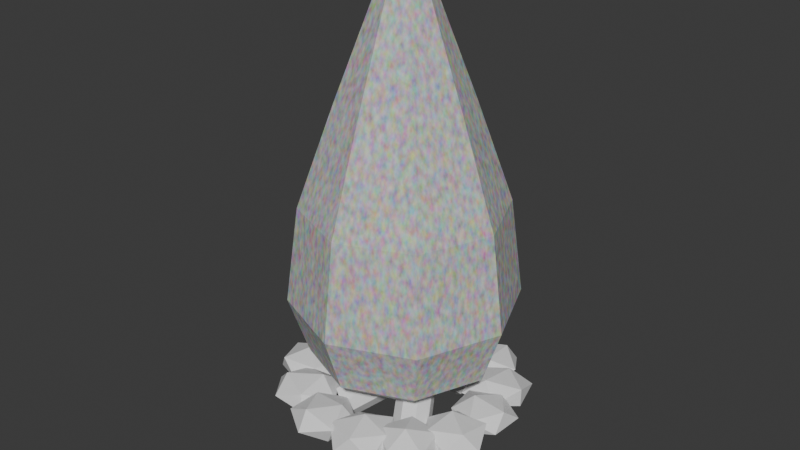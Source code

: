 # Source: campfire.blend  (saved by Blender 4.4.32; exported with 4.5.12 LTS)
import bpy
from mathutils import Matrix  # noqa: F401  (used for matrix-valued properties, if any)

bpy.ops.wm.read_factory_settings(use_empty=True)
scene = bpy.context.scene
scene.name = 'Scene'

# ---- collections
col_collection = bpy.data.collections.new('Collection'); scene.collection.children.link(col_collection)

# ---- images (referenced by path relative to the original .blend; pixels are not part of the script)
import os
ASSET_DIR = os.environ.get("B2B_ASSET_DIR", "")  # directory of the original .blend (textures are referenced by path, not embedded)
HERE = os.path.dirname(os.path.abspath(__file__))  # packed textures are extracted next to this script under _unpacked/

def load_image(name, relpath, width, height, colorspace="sRGB"):
    """Load a texture the original file referenced (path relative to the .blend, or extracted next to this script)."""
    p = next((c for c in (os.path.join(HERE, relpath), os.path.join(ASSET_DIR, relpath)) if relpath and os.path.exists(c)), "")
    if p:
        img = bpy.data.images.load(p, check_existing=True)
        img.name = name
    else:  # same state as the original file: an image datablock whose file is absent (Cycles renders it pink)
        img = bpy.data.images.new(name, width, height)
        img.source = "FILE"
        img.filepath = "//" + (relpath or name)
    img.colorspace_settings.name = colorspace
    return img
img_untitled = load_image('Untitled', 'flame.png', 1024, 1024, 'sRGB')

# ---- materials (node trees are filled in below, after node groups)
mat_rocksmaterial = bpy.data.materials.new('RocksMaterial')
mat_rocksmaterial.alpha_threshold = 0.0
mat_rocksmaterial.roughness = 0.5
mat_rocksmaterial.line_color = (0.0, 0.0, 0.0, 1.0)
mat_logsmaterial = bpy.data.materials.new('LogsMaterial')
mat_flamestencilmaterial = bpy.data.materials.new('FlameStencilMaterial')
mat_flamecolormaterial = bpy.data.materials.new('FlameColorMaterial')

# ---- material node trees
mat_rocksmaterial.use_nodes = True; mat_rocksmaterial.node_tree.nodes.clear()
_N = mat_rocksmaterial.node_tree.nodes; _L = mat_rocksmaterial.node_tree.links
n0 = _N.new('ShaderNodeOutputMaterial'); n0.name = 'Material Output'; n0.location = (300, 300)
n1 = _N.new('ShaderNodeBsdfPrincipled'); n1.name = 'Principled BSDF'; n1.location = (10, 300)
n1.inputs[3].default_value = 1.45
_L.new(n1.outputs[0], n0.inputs[0])
n0.is_active_output = True
mat_logsmaterial.use_nodes = True; mat_logsmaterial.node_tree.nodes.clear()
_N = mat_logsmaterial.node_tree.nodes; _L = mat_logsmaterial.node_tree.links
n0 = _N.new('ShaderNodeBsdfPrincipled'); n0.name = 'Principled BSDF'; n0.location = (10, 300)
n1 = _N.new('ShaderNodeOutputMaterial'); n1.name = 'Material Output'; n1.location = (300, 300)
_L.new(n0.outputs[0], n1.inputs[0])
n1.is_active_output = True
mat_flamestencilmaterial.use_nodes = True; mat_flamestencilmaterial.node_tree.nodes.clear()
_N = mat_flamestencilmaterial.node_tree.nodes; _L = mat_flamestencilmaterial.node_tree.links
n0 = _N.new('ShaderNodeBsdfPrincipled'); n0.name = 'Principled BSDF'; n0.location = (10, 300)
n1 = _N.new('ShaderNodeOutputMaterial'); n1.name = 'Material Output'; n1.location = (300, 300)
n2 = _N.new('ShaderNodeTexImage'); n2.name = 'Image Texture'; n2.location = (-280, 280)
n2.image = img_untitled
_L.new(n0.outputs[0], n1.inputs[0])
_L.new(n2.outputs[0], n0.inputs[0])
n1.is_active_output = True
mat_flamecolormaterial.use_nodes = True; mat_flamecolormaterial.node_tree.nodes.clear()
_N = mat_flamecolormaterial.node_tree.nodes; _L = mat_flamecolormaterial.node_tree.links
n0 = _N.new('ShaderNodeBsdfPrincipled'); n0.name = 'Principled BSDF'; n0.location = (10, 300)
n0.inputs[2].default_value = 1.0
n1 = _N.new('ShaderNodeOutputMaterial'); n1.name = 'Material Output'; n1.location = (300, 300)
n2 = _N.new('ShaderNodeTexNoise'); n2.name = 'Noise Texture'; n2.location = (-280, 280)
n2.inputs[2].default_value = 47.2
_L.new(n0.outputs[0], n1.inputs[0])
_L.new(n2.outputs[1], n0.inputs[0])
n1.is_active_output = True

# ---- world
world_world = bpy.data.worlds.new('World'); scene.world = world_world
world_world.use_nodes = True; world_world.node_tree.nodes.clear()
_N = world_world.node_tree.nodes; _L = world_world.node_tree.links
n0 = _N.new('ShaderNodeOutputWorld'); n0.name = 'World Output'; n0.location = (300, 300)
n1 = _N.new('ShaderNodeBackground'); n1.name = 'Background'; n1.location = (10, 300)
n1.inputs[0].default_value = (0.05088, 0.05088, 0.05088, 1.0)
_L.new(n1.outputs[0], n0.inputs[0])
n0.is_active_output = True
world_world.color = (0.05088, 0.05088, 0.05088)
world_world.sun_shadow_jitter_overblur = 0.0

# ---- meshes
me_rocksmesh = bpy.data.meshes.new('RocksMesh')
me_rocksmesh.from_pydata([(-0.609, -1.34, 0.02036), (-1.523, -0.0626, -0.06172), (-0.469, -0.4545, -0.5609), (0.8027, -1.141, -0.3317), (0.6119, -0.9692, 0.4465), (-0.798, -0.3742, 0.6479), (-0.5797, 0.9182, -0.4124), (0.8068, 0.3783, -0.644), (1.654, 0.06798, 0.07838), (0.5457, 0.5289, 0.6645), (-0.688, 0.9782, 0.2944), (0.6529, 1.436, -0.01055), (-2.041, 4.109, -0.09472), (-1.077, 4.43, 0.5296), (-2.165, 5.466, 0.3962), (-1.962, 5.626, -0.3526), (-1.002, 4.678, -0.6788), (-0.3923, 3.856, -0.0803), (-0.7313, 5.904, 0.7299), (-1.339, 6.654, 0.08375), (-0.6392, 6.218, -0.5906), (0.353, 5.086, -0.3696), (0.3444, 4.875, 0.3986), (0.2139, 6.348, 0.09299), (-0.7215, 5.939, 0.3069), (-0.513, 7.532, 0.3455), (-0.8439, 6.862, -0.3653), (0.02233, 5.562, -0.3549), (0.7712, 5.283, 0.313), (0.4491, 6.578, 0.8024), (0.2919, 7.834, -0.256), (0.5704, 6.767, -0.7899), (1.648, 5.717, -0.3782), (1.713, 6.505, 0.3302), (1.021, 7.837, 0.378), (1.578, 7.309, -0.2606), (1.258, 6.651, 0.03574), (2.006, 7.199, -0.6495), (2.626, 5.928, -0.2821), (2.57, 6.237, 0.5052), (1.896, 7.675, 0.6138), (1.551, 8.262, -0.1102), (3.523, 7.055, -0.5736), (3.894, 6.473, 0.1005), (3.439, 7.5, 0.6101), (2.85, 8.699, 0.2604), (2.924, 8.539, -0.5433), (4.262, 8.072, -0.04304), (5.603, 8.173, -0.2175), (5.322, 7.732, 0.5652), (6.4, 6.873, 0.1287), (5.721, 6.736, -0.6003), (4.32, 7.535, -0.654), (4.16, 7.988, 0.08773), (5.392, 6.08, 0.6831), (5.618, 5.506, -0.09659), (4.384, 5.94, -0.5447), (3.204, 6.768, -0.1336), (3.95, 6.91, 0.6155), (4.179, 5.633, 0.1935), (7.826, 5.202, -0.2566), (7.786, 5.287, 0.5302), (7.179, 4.025, 0.1113), (6.618, 4.674, -0.486), (6.813, 6.032, -0.5704), (7.519, 6.575, 0.04626), (6.293, 4.693, 0.6856), (5.484, 4.06, -0.001158), (5.567, 5.489, -0.3909), (5.945, 6.791, -0.0645), (6.507, 6.232, 0.6118), (5.051, 5.634, 0.3619), (8.311, 4.354, -0.1753), (7.196, 4.699, 0.3615), (8.111, 3.514, 0.505), (8.237, 2.762, -0.1602), (7.46, 3.499, -0.7156), (6.806, 4.688, -0.3595), (6.61, 3.472, 0.7135), (7.283, 2.177, 0.3911), (6.865, 2.214, -0.3785), (5.962, 3.457, -0.5024), (5.757, 4.253, 0.1704), (5.928, 2.733, 0.152), (8.407, 1.386, -0.1188), (7.846, 2.647, 0.3158), (7.763, 1.113, 0.5892), (7.423, 0.2888, -0.008486), (7.368, 0.9561, -0.6869), (7.556, 2.513, -0.4916), (6.501, 2.045, 0.6598), (6.337, 0.5645, 0.456), (6.155, 0.5514, -0.2721), (6.039, 1.931, -0.6343), (6.316, 3.016, 0.002836), (5.519, 1.625, 0.1065), (6.012, 1.52, -0.2587), (4.658, 0.5841, -0.284), (5.226, 0.9612, 0.4012), (6.714, 0.7881, 0.373), (7.141, 0.3296, -0.3149), (5.849, 0.2094, -0.8199), (4.505, -0.4393, 0.3238), (5.881, -0.2901, 0.7944), (7.084, -0.6749, 0.275), (6.517, -1.067, -0.421), (4.971, -0.918, -0.4051), (5.748, -1.294, 0.1969), (3.104, -0.8896, -0.364), (3.911, 0.2345, -0.4653), (4.361, -1.159, -0.7609), (3.68, -2.282, -0.2398), (2.756, -1.438, 0.3372), (3.104, 0.04619, 0.1267), (5.375, -0.2113, -0.3206), (5.341, -1.869, -0.1592), (4.309, -1.946, 0.5067), (3.865, -0.4866, 0.6932), (4.499, 0.5853, 0.2251), (5.209, -0.7165, 0.4025), (1.904, 0.5813, 0.04241), (2.56, -0.4643, 0.53), (3.253, -0.3015, -0.153), (2.003, -0.219, -0.7018), (0.574, -0.2808, -0.2476), (1.098, -0.4439, 0.5033), (3.206, -1.734, 0.2363), (2.815, -1.658, -0.5602), (1.265, -1.576, -0.5327), (0.6709, -1.685, 0.1389), (1.816, -1.881, 0.7513), (1.921, -2.495, -0.04185), (0.2925, 1.095, -0.298), (-0.3664, 0.8547, 0.411), (-1.022, 0.2825, -0.1374), (-1.121, 1.225, -0.6841), (-0.4078, 2.599, -0.4869), (0.001454, 2.223, 0.2604), (-1.898, 0.5319, 0.5038), (-2.394, 0.8674, -0.2723), (-2.028, 2.381, -0.4525), (-1.296, 3.106, 0.174), (-1.178, 1.977, 0.8063), (-2.517, 2.027, 0.2928), (-2.066, 3.398, -0.77), (-2.582, 2.533, -0.1321), (-2.864, 4.117, -0.1003), (-1.414, 4.583, -0.3336), (-0.3987, 3.505, -0.6044), (-1.248, 2.295, -0.3794), (-2.397, 3.224, 0.5336), (-1.655, 4.492, 0.3875), (-0.2161, 4.249, 0.1254), (-0.07223, 2.623, 0.08062), (-1.479, 2.028, 0.3447), (-0.9109, 3.323, 0.647)], [], [(0, 1, 2), (1, 0, 5), (0, 2, 3), (0, 3, 4), (0, 4, 5), (1, 5, 10), (2, 1, 6), (3, 2, 7), (4, 3, 8), (5, 4, 9), (1, 10, 6), (2, 6, 7), (3, 7, 8), (4, 8, 9), (5, 9, 10), (6, 10, 11), (7, 6, 11), (8, 7, 11), (9, 8, 11), (10, 9, 11), (12, 13, 14), (13, 12, 17), (12, 14, 15), (12, 15, 16), (12, 16, 17), (13, 17, 22), (14, 13, 18), (15, 14, 19), (16, 15, 20), (17, 16, 21), (13, 22, 18), (14, 18, 19), (15, 19, 20), (16, 20, 21), (17, 21, 22), (18, 22, 23), (19, 18, 23), (20, 19, 23), (21, 20, 23), (22, 21, 23), (24, 25, 26), (25, 24, 29), (24, 26, 27), (24, 27, 28), (24, 28, 29), (25, 29, 34), (26, 25, 30), (27, 26, 31), (28, 27, 32), (29, 28, 33), (25, 34, 30), (26, 30, 31), (27, 31, 32), (28, 32, 33), (29, 33, 34), (30, 34, 35), (31, 30, 35), (32, 31, 35), (33, 32, 35), (34, 33, 35), (36, 37, 38), (37, 36, 41), (36, 38, 39), (36, 39, 40), (36, 40, 41), (37, 41, 46), (38, 37, 42), (39, 38, 43), (40, 39, 44), (41, 40, 45), (37, 46, 42), (38, 42, 43), (39, 43, 44), (40, 44, 45), (41, 45, 46), (42, 46, 47), (43, 42, 47), (44, 43, 47), (45, 44, 47), (46, 45, 47), (48, 49, 50), (49, 48, 53), (48, 50, 51), (48, 51, 52), (48, 52, 53), (49, 53, 58), (50, 49, 54), (51, 50, 55), (52, 51, 56), (53, 52, 57), (49, 58, 54), (50, 54, 55), (51, 55, 56), (52, 56, 57), (53, 57, 58), (54, 58, 59), (55, 54, 59), (56, 55, 59), (57, 56, 59), (58, 57, 59), (60, 61, 62), (61, 60, 65), (60, 62, 63), (60, 63, 64), (60, 64, 65), (61, 65, 70), (62, 61, 66), (63, 62, 67), (64, 63, 68), (65, 64, 69), (61, 70, 66), (62, 66, 67), (63, 67, 68), (64, 68, 69), (65, 69, 70), (66, 70, 71), (67, 66, 71), (68, 67, 71), (69, 68, 71), (70, 69, 71), (72, 73, 74), (73, 72, 77), (72, 74, 75), (72, 75, 76), (72, 76, 77), (73, 77, 82), (74, 73, 78), (75, 74, 79), (76, 75, 80), (77, 76, 81), (73, 82, 78), (74, 78, 79), (75, 79, 80), (76, 80, 81), (77, 81, 82), (78, 82, 83), (79, 78, 83), (80, 79, 83), (81, 80, 83), (82, 81, 83), (84, 85, 86), (85, 84, 89), (84, 86, 87), (84, 87, 88), (84, 88, 89), (85, 89, 94), (86, 85, 90), (87, 86, 91), (88, 87, 92), (89, 88, 93), (85, 94, 90), (86, 90, 91), (87, 91, 92), (88, 92, 93), (89, 93, 94), (90, 94, 95), (91, 90, 95), (92, 91, 95), (93, 92, 95), (94, 93, 95), (96, 97, 98), (97, 96, 101), (96, 98, 99), (96, 99, 100), (96, 100, 101), (97, 101, 106), (98, 97, 102), (99, 98, 103), (100, 99, 104), (101, 100, 105), (97, 106, 102), (98, 102, 103), (99, 103, 104), (100, 104, 105), (101, 105, 106), (102, 106, 107), (103, 102, 107), (104, 103, 107), (105, 104, 107), (106, 105, 107), (108, 109, 110), (109, 108, 113), (108, 110, 111), (108, 111, 112), (108, 112, 113), (109, 113, 118), (110, 109, 114), (111, 110, 115), (112, 111, 116), (113, 112, 117), (109, 118, 114), (110, 114, 115), (111, 115, 116), (112, 116, 117), (113, 117, 118), (114, 118, 119), (115, 114, 119), (116, 115, 119), (117, 116, 119), (118, 117, 119), (120, 121, 122), (121, 120, 125), (120, 122, 123), (120, 123, 124), (120, 124, 125), (121, 125, 130), (122, 121, 126), (123, 122, 127), (124, 123, 128), (125, 124, 129), (121, 130, 126), (122, 126, 127), (123, 127, 128), (124, 128, 129), (125, 129, 130), (126, 130, 131), (127, 126, 131), (128, 127, 131), (129, 128, 131), (130, 129, 131), (132, 133, 134), (133, 132, 137), (132, 134, 135), (132, 135, 136), (132, 136, 137), (133, 137, 142), (134, 133, 138), (135, 134, 139), (136, 135, 140), (137, 136, 141), (133, 142, 138), (134, 138, 139), (135, 139, 140), (136, 140, 141), (137, 141, 142), (138, 142, 143), (139, 138, 143), (140, 139, 143), (141, 140, 143), (142, 141, 143), (144, 145, 146), (145, 144, 149), (144, 146, 147), (144, 147, 148), (144, 148, 149), (145, 149, 154), (146, 145, 150), (147, 146, 151), (148, 147, 152), (149, 148, 153), (145, 154, 150), (146, 150, 151), (147, 151, 152), (148, 152, 153), (149, 153, 154), (150, 154, 155), (151, 150, 155), (152, 151, 155), (153, 152, 155), (154, 153, 155)])
_uv = me_rocksmesh.uv_layers.new(name='UVMap')
_uv.uv.foreach_set('vector', [0.1818, 0.0, 0.2727, 0.1575, 0.09091, 0.1575, 0.2727, 0.1575, 0.3636, 0.0, 0.4545, 0.1575, 0.9091, 0.0, 1.0, 0.1575, 0.8182, 0.1575, 0.7273, 0.0, 0.8182, 0.1575, 0.6364, 0.1575, 0.5455, 0.0, 0.6364, 0.1575, 0.4545, 0.1575, 0.2727, 0.1575, 0.4545, 0.1575, 0.3636, 0.3149, 0.09091, 0.1575, 0.2727, 0.1575, 0.1818, 0.3149, 0.8182, 0.1575, 1.0, 0.1575, 0.9091, 0.3149, 0.6364, 0.1575, 0.8182, 0.1575, 0.7273, 0.3149, 0.4545, 0.1575, 0.6364, 0.1575, 0.5455, 0.3149, 0.2727, 0.1575, 0.3636, 0.3149, 0.1818, 0.3149, 0.09091, 0.1575, 0.1818, 0.3149, 0.0, 0.3149, 0.8182, 0.1575, 0.9091, 0.3149, 0.7273, 0.3149, 0.6364, 0.1575, 0.7273, 0.3149, 0.5455, 0.3149, 0.4545, 0.1575, 0.5455, 0.3149, 0.3636, 0.3149, 0.1818, 0.3149, 0.3636, 0.3149, 0.2727, 0.4724, 0.0, 0.3149, 0.1818, 0.3149, 0.09091, 0.4724, 0.7273, 0.3149, 0.9091, 0.3149, 0.8182, 0.4724, 0.5455, 0.3149, 0.7273, 0.3149, 0.6364, 0.4724, 0.3636, 0.3149, 0.5455, 0.3149, 0.4545, 0.4724, 0.1818, 0.0, 0.2727, 0.1575, 0.09091, 0.1575, 0.2727, 0.1575, 0.3636, 0.0, 0.4545, 0.1575, 0.9091, 0.0, 1.0, 0.1575, 0.8182, 0.1575, 0.7273, 0.0, 0.8182, 0.1575, 0.6364, 0.1575, 0.5455, 0.0, 0.6364, 0.1575, 0.4545, 0.1575, 0.2727, 0.1575, 0.4545, 0.1575, 0.3636, 0.3149, 0.09091, 0.1575, 0.2727, 0.1575, 0.1818, 0.3149, 0.8182, 0.1575, 1.0, 0.1575, 0.9091, 0.3149, 0.6364, 0.1575, 0.8182, 0.1575, 0.7273, 0.3149, 0.4545, 0.1575, 0.6364, 0.1575, 0.5455, 0.3149, 0.2727, 0.1575, 0.3636, 0.3149, 0.1818, 0.3149, 0.09091, 0.1575, 0.1818, 0.3149, 0.0, 0.3149, 0.8182, 0.1575, 0.9091, 0.3149, 0.7273, 0.3149, 0.6364, 0.1575, 0.7273, 0.3149, 0.5455, 0.3149, 0.4545, 0.1575, 0.5455, 0.3149, 0.3636, 0.3149, 0.1818, 0.3149, 0.3636, 0.3149, 0.2727, 0.4724, 0.0, 0.3149, 0.1818, 0.3149, 0.09091, 0.4724, 0.7273, 0.3149, 0.9091, 0.3149, 0.8182, 0.4724, 0.5455, 0.3149, 0.7273, 0.3149, 0.6364, 0.4724, 0.3636, 0.3149, 0.5455, 0.3149, 0.4545, 0.4724, 0.1818, 0.0, 0.2727, 0.1575, 0.09091, 0.1575, 0.2727, 0.1575, 0.3636, 0.0, 0.4545, 0.1575, 0.9091, 0.0, 1.0, 0.1575, 0.8182, 0.1575, 0.7273, 0.0, 0.8182, 0.1575, 0.6364, 0.1575, 0.5455, 0.0, 0.6364, 0.1575, 0.4545, 0.1575, 0.2727, 0.1575, 0.4545, 0.1575, 0.3636, 0.3149, 0.09091, 0.1575, 0.2727, 0.1575, 0.1818, 0.3149, 0.8182, 0.1575, 1.0, 0.1575, 0.9091, 0.3149, 0.6364, 0.1575, 0.8182, 0.1575, 0.7273, 0.3149, 0.4545, 0.1575, 0.6364, 0.1575, 0.5455, 0.3149, 0.2727, 0.1575, 0.3636, 0.3149, 0.1818, 0.3149, 0.09091, 0.1575, 0.1818, 0.3149, 0.0, 0.3149, 0.8182, 0.1575, 0.9091, 0.3149, 0.7273, 0.3149, 0.6364, 0.1575, 0.7273, 0.3149, 0.5455, 0.3149, 0.4545, 0.1575, 0.5455, 0.3149, 0.3636, 0.3149, 0.1818, 0.3149, 0.3636, 0.3149, 0.2727, 0.4724, 0.0, 0.3149, 0.1818, 0.3149, 0.09091, 0.4724, 0.7273, 0.3149, 0.9091, 0.3149, 0.8182, 0.4724, 0.5455, 0.3149, 0.7273, 0.3149, 0.6364, 0.4724, 0.3636, 0.3149, 0.5455, 0.3149, 0.4545, 0.4724, 0.1818, 0.0, 0.2727, 0.1575, 0.09091, 0.1575, 0.2727, 0.1575, 0.3636, 0.0, 0.4545, 0.1575, 0.9091, 0.0, 1.0, 0.1575, 0.8182, 0.1575, 0.7273, 0.0, 0.8182, 0.1575, 0.6364, 0.1575, 0.5455, 0.0, 0.6364, 0.1575, 0.4545, 0.1575, 0.2727, 0.1575, 0.4545, 0.1575, 0.3636, 0.3149, 0.09091, 0.1575, 0.2727, 0.1575, 0.1818, 0.3149, 0.8182, 0.1575, 1.0, 0.1575, 0.9091, 0.3149, 0.6364, 0.1575, 0.8182, 0.1575, 0.7273, 0.3149, 0.4545, 0.1575, 0.6364, 0.1575, 0.5455, 0.3149, 0.2727, 0.1575, 0.3636, 0.3149, 0.1818, 0.3149, 0.09091, 0.1575, 0.1818, 0.3149, 0.0, 0.3149, 0.8182, 0.1575, 0.9091, 0.3149, 0.7273, 0.3149, 0.6364, 0.1575, 0.7273, 0.3149, 0.5455, 0.3149, 0.4545, 0.1575, 0.5455, 0.3149, 0.3636, 0.3149, 0.1818, 0.3149, 0.3636, 0.3149, 0.2727, 0.4724, 0.0, 0.3149, 0.1818, 0.3149, 0.09091, 0.4724, 0.7273, 0.3149, 0.9091, 0.3149, 0.8182, 0.4724, 0.5455, 0.3149, 0.7273, 0.3149, 0.6364, 0.4724, 0.3636, 0.3149, 0.5455, 0.3149, 0.4545, 0.4724, 0.1818, 0.0, 0.2727, 0.1575, 0.09091, 0.1575, 0.2727, 0.1575, 0.3636, 0.0, 0.4545, 0.1575, 0.9091, 0.0, 1.0, 0.1575, 0.8182, 0.1575, 0.7273, 0.0, 0.8182, 0.1575, 0.6364, 0.1575, 0.5455, 0.0, 0.6364, 0.1575, 0.4545, 0.1575, 0.2727, 0.1575, 0.4545, 0.1575, 0.3636, 0.3149, 0.09091, 0.1575, 0.2727, 0.1575, 0.1818, 0.3149, 0.8182, 0.1575, 1.0, 0.1575, 0.9091, 0.3149, 0.6364, 0.1575, 0.8182, 0.1575, 0.7273, 0.3149, 0.4545, 0.1575, 0.6364, 0.1575, 0.5455, 0.3149, 0.2727, 0.1575, 0.3636, 0.3149, 0.1818, 0.3149, 0.09091, 0.1575, 0.1818, 0.3149, 0.0, 0.3149, 0.8182, 0.1575, 0.9091, 0.3149, 0.7273, 0.3149, 0.6364, 0.1575, 0.7273, 0.3149, 0.5455, 0.3149, 0.4545, 0.1575, 0.5455, 0.3149, 0.3636, 0.3149, 0.1818, 0.3149, 0.3636, 0.3149, 0.2727, 0.4724, 0.0, 0.3149, 0.1818, 0.3149, 0.09091, 0.4724, 0.7273, 0.3149, 0.9091, 0.3149, 0.8182, 0.4724, 0.5455, 0.3149, 0.7273, 0.3149, 0.6364, 0.4724, 0.3636, 0.3149, 0.5455, 0.3149, 0.4545, 0.4724, 0.1818, 0.0, 0.2727, 0.1575, 0.09091, 0.1575, 0.2727, 0.1575, 0.3636, 0.0, 0.4545, 0.1575, 0.9091, 0.0, 1.0, 0.1575, 0.8182, 0.1575, 0.7273, 0.0, 0.8182, 0.1575, 0.6364, 0.1575, 0.5455, 0.0, 0.6364, 0.1575, 0.4545, 0.1575, 0.2727, 0.1575, 0.4545, 0.1575, 0.3636, 0.3149, 0.09091, 0.1575, 0.2727, 0.1575, 0.1818, 0.3149, 0.8182, 0.1575, 1.0, 0.1575, 0.9091, 0.3149, 0.6364, 0.1575, 0.8182, 0.1575, 0.7273, 0.3149, 0.4545, 0.1575, 0.6364, 0.1575, 0.5455, 0.3149, 0.2727, 0.1575, 0.3636, 0.3149, 0.1818, 0.3149, 0.09091, 0.1575, 0.1818, 0.3149, 0.0, 0.3149, 0.8182, 0.1575, 0.9091, 0.3149, 0.7273, 0.3149, 0.6364, 0.1575, 0.7273, 0.3149, 0.5455, 0.3149, 0.4545, 0.1575, 0.5455, 0.3149, 0.3636, 0.3149, 0.1818, 0.3149, 0.3636, 0.3149, 0.2727, 0.4724, 0.0, 0.3149, 0.1818, 0.3149, 0.09091, 0.4724, 0.7273, 0.3149, 0.9091, 0.3149, 0.8182, 0.4724, 0.5455, 0.3149, 0.7273, 0.3149, 0.6364, 0.4724, 0.3636, 0.3149, 0.5455, 0.3149, 0.4545, 0.4724, 0.1818, 0.0, 0.2727, 0.1575, 0.09091, 0.1575, 0.2727, 0.1575, 0.3636, 0.0, 0.4545, 0.1575, 0.9091, 0.0, 1.0, 0.1575, 0.8182, 0.1575, 0.7273, 0.0, 0.8182, 0.1575, 0.6364, 0.1575, 0.5455, 0.0, 0.6364, 0.1575, 0.4545, 0.1575, 0.2727, 0.1575, 0.4545, 0.1575, 0.3636, 0.3149, 0.09091, 0.1575, 0.2727, 0.1575, 0.1818, 0.3149, 0.8182, 0.1575, 1.0, 0.1575, 0.9091, 0.3149, 0.6364, 0.1575, 0.8182, 0.1575, 0.7273, 0.3149, 0.4545, 0.1575, 0.6364, 0.1575, 0.5455, 0.3149, 0.2727, 0.1575, 0.3636, 0.3149, 0.1818, 0.3149, 0.09091, 0.1575, 0.1818, 0.3149, 0.0, 0.3149, 0.8182, 0.1575, 0.9091, 0.3149, 0.7273, 0.3149, 0.6364, 0.1575, 0.7273, 0.3149, 0.5455, 0.3149, 0.4545, 0.1575, 0.5455, 0.3149, 0.3636, 0.3149, 0.1818, 0.3149, 0.3636, 0.3149, 0.2727, 0.4724, 0.0, 0.3149, 0.1818, 0.3149, 0.09091, 0.4724, 0.7273, 0.3149, 0.9091, 0.3149, 0.8182, 0.4724, 0.5455, 0.3149, 0.7273, 0.3149, 0.6364, 0.4724, 0.3636, 0.3149, 0.5455, 0.3149, 0.4545, 0.4724, 0.1818, 0.0, 0.2727, 0.1575, 0.09091, 0.1575, 0.2727, 0.1575, 0.3636, 0.0, 0.4545, 0.1575, 0.9091, 0.0, 1.0, 0.1575, 0.8182, 0.1575, 0.7273, 0.0, 0.8182, 0.1575, 0.6364, 0.1575, 0.5455, 0.0, 0.6364, 0.1575, 0.4545, 0.1575, 0.2727, 0.1575, 0.4545, 0.1575, 0.3636, 0.3149, 0.09091, 0.1575, 0.2727, 0.1575, 0.1818, 0.3149, 0.8182, 0.1575, 1.0, 0.1575, 0.9091, 0.3149, 0.6364, 0.1575, 0.8182, 0.1575, 0.7273, 0.3149, 0.4545, 0.1575, 0.6364, 0.1575, 0.5455, 0.3149, 0.2727, 0.1575, 0.3636, 0.3149, 0.1818, 0.3149, 0.09091, 0.1575, 0.1818, 0.3149, 0.0, 0.3149, 0.8182, 0.1575, 0.9091, 0.3149, 0.7273, 0.3149, 0.6364, 0.1575, 0.7273, 0.3149, 0.5455, 0.3149, 0.4545, 0.1575, 0.5455, 0.3149, 0.3636, 0.3149, 0.1818, 0.3149, 0.3636, 0.3149, 0.2727, 0.4724, 0.0, 0.3149, 0.1818, 0.3149, 0.09091, 0.4724, 0.7273, 0.3149, 0.9091, 0.3149, 0.8182, 0.4724, 0.5455, 0.3149, 0.7273, 0.3149, 0.6364, 0.4724, 0.3636, 0.3149, 0.5455, 0.3149, 0.4545, 0.4724, 0.1818, 0.0, 0.2727, 0.1575, 0.09091, 0.1575, 0.2727, 0.1575, 0.3636, 0.0, 0.4545, 0.1575, 0.9091, 0.0, 1.0, 0.1575, 0.8182, 0.1575, 0.7273, 0.0, 0.8182, 0.1575, 0.6364, 0.1575, 0.5455, 0.0, 0.6364, 0.1575, 0.4545, 0.1575, 0.2727, 0.1575, 0.4545, 0.1575, 0.3636, 0.3149, 0.09091, 0.1575, 0.2727, 0.1575, 0.1818, 0.3149, 0.8182, 0.1575, 1.0, 0.1575, 0.9091, 0.3149, 0.6364, 0.1575, 0.8182, 0.1575, 0.7273, 0.3149, 0.4545, 0.1575, 0.6364, 0.1575, 0.5455, 0.3149, 0.2727, 0.1575, 0.3636, 0.3149, 0.1818, 0.3149, 0.09091, 0.1575, 0.1818, 0.3149, 0.0, 0.3149, 0.8182, 0.1575, 0.9091, 0.3149, 0.7273, 0.3149, 0.6364, 0.1575, 0.7273, 0.3149, 0.5455, 0.3149, 0.4545, 0.1575, 0.5455, 0.3149, 0.3636, 0.3149, 0.1818, 0.3149, 0.3636, 0.3149, 0.2727, 0.4724, 0.0, 0.3149, 0.1818, 0.3149, 0.09091, 0.4724, 0.7273, 0.3149, 0.9091, 0.3149, 0.8182, 0.4724, 0.5455, 0.3149, 0.7273, 0.3149, 0.6364, 0.4724, 0.3636, 0.3149, 0.5455, 0.3149, 0.4545, 0.4724, 0.1818, 0.0, 0.2727, 0.1575, 0.09091, 0.1575, 0.2727, 0.1575, 0.3636, 0.0, 0.4545, 0.1575, 0.9091, 0.0, 1.0, 0.1575, 0.8182, 0.1575, 0.7273, 0.0, 0.8182, 0.1575, 0.6364, 0.1575, 0.5455, 0.0, 0.6364, 0.1575, 0.4545, 0.1575, 0.2727, 0.1575, 0.4545, 0.1575, 0.3636, 0.3149, 0.09091, 0.1575, 0.2727, 0.1575, 0.1818, 0.3149, 0.8182, 0.1575, 1.0, 0.1575, 0.9091, 0.3149, 0.6364, 0.1575, 0.8182, 0.1575, 0.7273, 0.3149, 0.4545, 0.1575, 0.6364, 0.1575, 0.5455, 0.3149, 0.2727, 0.1575, 0.3636, 0.3149, 0.1818, 0.3149, 0.09091, 0.1575, 0.1818, 0.3149, 0.0, 0.3149, 0.8182, 0.1575, 0.9091, 0.3149, 0.7273, 0.3149, 0.6364, 0.1575, 0.7273, 0.3149, 0.5455, 0.3149, 0.4545, 0.1575, 0.5455, 0.3149, 0.3636, 0.3149, 0.1818, 0.3149, 0.3636, 0.3149, 0.2727, 0.4724, 0.0, 0.3149, 0.1818, 0.3149, 0.09091, 0.4724, 0.7273, 0.3149, 0.9091, 0.3149, 0.8182, 0.4724, 0.5455, 0.3149, 0.7273, 0.3149, 0.6364, 0.4724, 0.3636, 0.3149, 0.5455, 0.3149, 0.4545, 0.4724, 0.1818, 0.0, 0.2727, 0.1575, 0.09091, 0.1575, 0.2727, 0.1575, 0.3636, 0.0, 0.4545, 0.1575, 0.9091, 0.0, 1.0, 0.1575, 0.8182, 0.1575, 0.7273, 0.0, 0.8182, 0.1575, 0.6364, 0.1575, 0.5455, 0.0, 0.6364, 0.1575, 0.4545, 0.1575, 0.2727, 0.1575, 0.4545, 0.1575, 0.3636, 0.3149, 0.09091, 0.1575, 0.2727, 0.1575, 0.1818, 0.3149, 0.8182, 0.1575, 1.0, 0.1575, 0.9091, 0.3149, 0.6364, 0.1575, 0.8182, 0.1575, 0.7273, 0.3149, 0.4545, 0.1575, 0.6364, 0.1575, 0.5455, 0.3149, 0.2727, 0.1575, 0.3636, 0.3149, 0.1818, 0.3149, 0.09091, 0.1575, 0.1818, 0.3149, 0.0, 0.3149, 0.8182, 0.1575, 0.9091, 0.3149, 0.7273, 0.3149, 0.6364, 0.1575, 0.7273, 0.3149, 0.5455, 0.3149, 0.4545, 0.1575, 0.5455, 0.3149, 0.3636, 0.3149, 0.1818, 0.3149, 0.3636, 0.3149, 0.2727, 0.4724, 0.0, 0.3149, 0.1818, 0.3149, 0.09091, 0.4724, 0.7273, 0.3149, 0.9091, 0.3149, 0.8182, 0.4724, 0.5455, 0.3149, 0.7273, 0.3149, 0.6364, 0.4724, 0.3636, 0.3149, 0.5455, 0.3149, 0.4545, 0.4724, 0.1818, 0.0, 0.2727, 0.1575, 0.09091, 0.1575, 0.2727, 0.1575, 0.3636, 0.0, 0.4545, 0.1575, 0.9091, 0.0, 1.0, 0.1575, 0.8182, 0.1575, 0.7273, 0.0, 0.8182, 0.1575, 0.6364, 0.1575, 0.5455, 0.0, 0.6364, 0.1575, 0.4545, 0.1575, 0.2727, 0.1575, 0.4545, 0.1575, 0.3636, 0.3149, 0.09091, 0.1575, 0.2727, 0.1575, 0.1818, 0.3149, 0.8182, 0.1575, 1.0, 0.1575, 0.9091, 0.3149, 0.6364, 0.1575, 0.8182, 0.1575, 0.7273, 0.3149, 0.4545, 0.1575, 0.6364, 0.1575, 0.5455, 0.3149, 0.2727, 0.1575, 0.3636, 0.3149, 0.1818, 0.3149, 0.09091, 0.1575, 0.1818, 0.3149, 0.0, 0.3149, 0.8182, 0.1575, 0.9091, 0.3149, 0.7273, 0.3149, 0.6364, 0.1575, 0.7273, 0.3149, 0.5455, 0.3149, 0.4545, 0.1575, 0.5455, 0.3149, 0.3636, 0.3149, 0.1818, 0.3149, 0.3636, 0.3149, 0.2727, 0.4724, 0.0, 0.3149, 0.1818, 0.3149, 0.09091, 0.4724, 0.7273, 0.3149, 0.9091, 0.3149, 0.8182, 0.4724, 0.5455, 0.3149, 0.7273, 0.3149, 0.6364, 0.4724, 0.3636, 0.3149, 0.5455, 0.3149, 0.4545, 0.4724, 0.1818, 0.0, 0.2727, 0.1575, 0.09091, 0.1575, 0.2727, 0.1575, 0.3636, 0.0, 0.4545, 0.1575, 0.9091, 0.0, 1.0, 0.1575, 0.8182, 0.1575, 0.7273, 0.0, 0.8182, 0.1575, 0.6364, 0.1575, 0.5455, 0.0, 0.6364, 0.1575, 0.4545, 0.1575, 0.2727, 0.1575, 0.4545, 0.1575, 0.3636, 0.3149, 0.09091, 0.1575, 0.2727, 0.1575, 0.1818, 0.3149, 0.8182, 0.1575, 1.0, 0.1575, 0.9091, 0.3149, 0.6364, 0.1575, 0.8182, 0.1575, 0.7273, 0.3149, 0.4545, 0.1575, 0.6364, 0.1575, 0.5455, 0.3149, 0.2727, 0.1575, 0.3636, 0.3149, 0.1818, 0.3149, 0.09091, 0.1575, 0.1818, 0.3149, 0.0, 0.3149, 0.8182, 0.1575, 0.9091, 0.3149, 0.7273, 0.3149, 0.6364, 0.1575, 0.7273, 0.3149, 0.5455, 0.3149, 0.4545, 0.1575, 0.5455, 0.3149, 0.3636, 0.3149, 0.1818, 0.3149, 0.3636, 0.3149, 0.2727, 0.4724, 0.0, 0.3149, 0.1818, 0.3149, 0.09091, 0.4724, 0.7273, 0.3149, 0.9091, 0.3149, 0.8182, 0.4724, 0.5455, 0.3149, 0.7273, 0.3149, 0.6364, 0.4724, 0.3636, 0.3149, 0.5455, 0.3149, 0.4545, 0.4724])
me_rocksmesh.materials.append(mat_rocksmaterial)
me_rocksmesh.update()
me_cylinder_001 = bpy.data.meshes.new('Cylinder.001')
me_cylinder_001.from_pydata([(0.01762, 0.1663, -0.9202), (0.01762, 0.1663, 0.99), (0.1527, 0.1103, -0.9202), (0.1527, 0.1103, 0.99), (0.2086, -0.02476, -0.9202), (0.2086, -0.02476, 0.99), (0.1527, -0.1598, -0.9202), (0.1527, -0.1598, 0.99), (0.01762, -0.2158, -0.9202), (0.01762, -0.2158, 0.99), (-0.1174, -0.1598, -0.9202), (-0.1174, -0.1598, 0.99), (-0.1734, -0.02476, -0.9202), (-0.1734, -0.02476, 0.99), (-0.1174, 0.1103, -0.9202), (-0.1174, 0.1103, 0.99), (-0.6065, -0.09732, 0.4604), (0.2306, 0.02657, 1.23), (-0.5581, -0.0432, 0.1982), (0.279, 0.08069, 0.9674), (-0.4964, -0.09997, -0.04931), (0.3407, 0.02393, 0.7199), (-0.4576, -0.2344, -0.1372), (0.3795, -0.1105, 0.632), (-0.4644, -0.3677, -0.01387), (0.3727, -0.2438, 0.7553), (-0.5128, -0.4218, 0.2483), (0.3243, -0.2979, 1.018), (-0.5745, -0.365, 0.4959), (0.2626, -0.2411, 1.265), (-0.6133, -0.2306, 0.5837), (0.2238, -0.1067, 1.353), (0.2281, -0.6992, 1.568), (0.4697, 0.1053, 0.7697), (0.08703, -0.6642, 1.536), (0.3285, 0.1403, 0.7381), (-0.0137, -0.6839, 1.321), (0.2278, 0.1205, 0.523), (-0.01503, -0.7468, 1.048), (0.2265, 0.0576, 0.2503), (0.08381, -0.8161, 0.8778), (0.3253, -0.01168, 0.07987), (0.2249, -0.8511, 0.9094), (0.4664, -0.04671, 0.1114), (0.3257, -0.8314, 1.125), (0.5672, -0.02697, 0.3266), (0.327, -0.7685, 1.397), (0.5685, 0.03597, 0.5992), (0.7941, -0.3216, -0.1131), (0.1592, 0.2754, 0.524), (0.7691, -0.4078, 0.1254), (0.1342, 0.1892, 0.7625), (0.6784, -0.5189, 0.1839), (0.04349, 0.07813, 0.8211), (0.5751, -0.5898, 0.02822), (-0.0598, 0.007205, 0.6654), (0.5197, -0.579, -0.2505), (-0.1152, 0.018, 0.3867), (0.5447, -0.4928, -0.489), (-0.09016, 0.1042, 0.1482), (0.6354, -0.3817, -0.5475), (0.0005578, 0.2153, 0.08964), (0.7387, -0.3108, -0.3919), (0.1038, 0.2862, 0.2453)], [], [(0, 1, 3, 2), (2, 3, 5, 4), (4, 5, 7, 6), (6, 7, 9, 8), (8, 9, 11, 10), (10, 11, 13, 12), (3, 1, 15, 13, 11, 9, 7, 5), (12, 13, 15, 14), (14, 15, 1, 0), (0, 2, 4, 6, 8, 10, 12, 14), (16, 17, 19, 18), (18, 19, 21, 20), (20, 21, 23, 22), (22, 23, 25, 24), (24, 25, 27, 26), (26, 27, 29, 28), (19, 17, 31, 29, 27, 25, 23, 21), (28, 29, 31, 30), (30, 31, 17, 16), (16, 18, 20, 22, 24, 26, 28, 30), (32, 33, 35, 34), (34, 35, 37, 36), (36, 37, 39, 38), (38, 39, 41, 40), (40, 41, 43, 42), (42, 43, 45, 44), (35, 33, 47, 45, 43, 41, 39, 37), (44, 45, 47, 46), (46, 47, 33, 32), (32, 34, 36, 38, 40, 42, 44, 46), (48, 49, 51, 50), (50, 51, 53, 52), (52, 53, 55, 54), (54, 55, 57, 56), (56, 57, 59, 58), (58, 59, 61, 60), (51, 49, 63, 61, 59, 57, 55, 53), (60, 61, 63, 62), (62, 63, 49, 48), (48, 50, 52, 54, 56, 58, 60, 62)])
_uv = me_cylinder_001.uv_layers.new(name='UVMap')
_uv.uv.foreach_set('vector', [1.0, 0.5, 1.0, 1.0, 0.875, 1.0, 0.875, 0.5, 0.875, 0.5, 0.875, 1.0, 0.75, 1.0, 0.75, 0.5, 0.75, 0.5, 0.75, 1.0, 0.625, 1.0, 0.625, 0.5, 0.625, 0.5, 0.625, 1.0, 0.5, 1.0, 0.5, 0.5, 0.5, 0.5, 0.5, 1.0, 0.375, 1.0, 0.375, 0.5, 0.375, 0.5, 0.375, 1.0, 0.25, 1.0, 0.25, 0.5, 0.4197, 0.4197, 0.25, 0.49, 0.08029, 0.4197, 0.01, 0.25, 0.08029, 0.08029, 0.25, 0.01, 0.4197, 0.08029, 0.49, 0.25, 0.25, 0.5, 0.25, 1.0, 0.125, 1.0, 0.125, 0.5, 0.125, 0.5, 0.125, 1.0, 0.0, 1.0, 0.0, 0.5, 0.75, 0.49, 0.9197, 0.4197, 0.99, 0.25, 0.9197, 0.08029, 0.75, 0.01, 0.5803, 0.08029, 0.51, 0.25, 0.5803, 0.4197, 1.0, 0.5, 1.0, 1.0, 0.875, 1.0, 0.875, 0.5, 0.875, 0.5, 0.875, 1.0, 0.75, 1.0, 0.75, 0.5, 0.75, 0.5, 0.75, 1.0, 0.625, 1.0, 0.625, 0.5, 0.625, 0.5, 0.625, 1.0, 0.5, 1.0, 0.5, 0.5, 0.5, 0.5, 0.5, 1.0, 0.375, 1.0, 0.375, 0.5, 0.375, 0.5, 0.375, 1.0, 0.25, 1.0, 0.25, 0.5, 0.4197, 0.4197, 0.25, 0.49, 0.08029, 0.4197, 0.01, 0.25, 0.08029, 0.08029, 0.25, 0.01, 0.4197, 0.08029, 0.49, 0.25, 0.25, 0.5, 0.25, 1.0, 0.125, 1.0, 0.125, 0.5, 0.125, 0.5, 0.125, 1.0, 0.0, 1.0, 0.0, 0.5, 0.75, 0.49, 0.9197, 0.4197, 0.99, 0.25, 0.9197, 0.08029, 0.75, 0.01, 0.5803, 0.08029, 0.51, 0.25, 0.5803, 0.4197, 1.0, 0.5, 1.0, 1.0, 0.875, 1.0, 0.875, 0.5, 0.875, 0.5, 0.875, 1.0, 0.75, 1.0, 0.75, 0.5, 0.75, 0.5, 0.75, 1.0, 0.625, 1.0, 0.625, 0.5, 0.625, 0.5, 0.625, 1.0, 0.5, 1.0, 0.5, 0.5, 0.5, 0.5, 0.5, 1.0, 0.375, 1.0, 0.375, 0.5, 0.375, 0.5, 0.375, 1.0, 0.25, 1.0, 0.25, 0.5, 0.4197, 0.4197, 0.25, 0.49, 0.08029, 0.4197, 0.01, 0.25, 0.08029, 0.08029, 0.25, 0.01, 0.4197, 0.08029, 0.49, 0.25, 0.25, 0.5, 0.25, 1.0, 0.125, 1.0, 0.125, 0.5, 0.125, 0.5, 0.125, 1.0, 0.0, 1.0, 0.0, 0.5, 0.75, 0.49, 0.9197, 0.4197, 0.99, 0.25, 0.9197, 0.08029, 0.75, 0.01, 0.5803, 0.08029, 0.51, 0.25, 0.5803, 0.4197, 1.0, 0.5, 1.0, 1.0, 0.875, 1.0, 0.875, 0.5, 0.875, 0.5, 0.875, 1.0, 0.75, 1.0, 0.75, 0.5, 0.75, 0.5, 0.75, 1.0, 0.625, 1.0, 0.625, 0.5, 0.625, 0.5, 0.625, 1.0, 0.5, 1.0, 0.5, 0.5, 0.5, 0.5, 0.5, 1.0, 0.375, 1.0, 0.375, 0.5, 0.375, 0.5, 0.375, 1.0, 0.25, 1.0, 0.25, 0.5, 0.4197, 0.4197, 0.25, 0.49, 0.08029, 0.4197, 0.01, 0.25, 0.08029, 0.08029, 0.25, 0.01, 0.4197, 0.08029, 0.49, 0.25, 0.25, 0.5, 0.25, 1.0, 0.125, 1.0, 0.125, 0.5, 0.125, 0.5, 0.125, 1.0, 0.0, 1.0, 0.0, 0.5, 0.75, 0.49, 0.9197, 0.4197, 0.99, 0.25, 0.9197, 0.08029, 0.75, 0.01, 0.5803, 0.08029, 0.51, 0.25, 0.5803, 0.4197])
me_cylinder_001.materials.append(mat_logsmaterial)
me_cylinder_001.update()
me_flamestencilmesh = bpy.data.meshes.new('FlameStencilMesh')
me_flamestencilmesh.from_pydata([(0.0, 0.7498, 0.8183), (0.0, 0.5302, 0.2881), (0.5302, -2.235e-08, 1.547), (0.7498, -3.278e-08, 0.8183), (0.5302, -2.235e-08, 0.2881), (0.0, 0.0, 0.06849), (0.0, 0.0, 2.325), (8.939e-08, 0.5302, 1.547), (0.9597, -2.11e-07, 1.639), (0.6132, -1.628e-08, 0.1897), (1.068, -1.01e-07, 0.8203), (0.5917, -3.414e-07, 2.61), (0.0, 0.0, 3.169), (0.4901, -4.199e-07, 3.193), (0.0, 0.0, 4.406), (-0.7498, -3.278e-08, 0.8183), (-0.5302, -2.318e-08, 0.2881), (-0.5302, 6.621e-08, 1.547), (1.69e-07, 0.9597, 1.639), (-1.052e-08, 0.6132, 0.1897), (5.434e-08, 1.068, 0.8203), (3.156e-07, 0.5917, 2.61), (3.984e-07, 0.4901, 3.193), (6.555e-08, -0.7498, 0.8183), (4.635e-08, -0.5302, 0.2881), (-4.303e-08, -0.5302, 1.547), (-0.9597, 1.271e-07, 1.639), (-0.6132, -3.732e-08, 0.1897), (-1.068, 7.68e-09, 0.8203), (-0.5917, 2.897e-07, 2.61), (-0.4901, 3.77e-07, 3.193), (0.7498, 9.833e-08, 0.8183), (0.5302, 6.953e-08, 0.2881), (0.5302, -1.986e-08, 1.547), (-8.514e-08, -0.9597, 1.639), (6.412e-08, -0.6132, 0.1897), (3.898e-08, -1.068, 0.8203), (-2.638e-07, -0.5917, 2.61), (-3.556e-07, -0.4901, 3.193), (0.0, 0.0, 3.818), (0.3141, -2.69e-07, 3.818), (2.553e-07, 0.3141, 3.818), (-0.3141, 2.416e-07, 3.818), (-2.279e-07, -0.3141, 3.818)], [], [(1, 0, 3, 4), (7, 6, 2), (5, 1, 4), (0, 7, 2, 3), (12, 40, 39), (22, 12, 6), (11, 2, 8), (8, 3, 10), (1, 19, 20), (5, 9, 4), (16, 15, 0, 1), (17, 6, 7), (5, 16, 1), (15, 17, 7, 0), (12, 41, 39), (30, 12, 6), (21, 7, 18), (18, 0, 20), (16, 27, 28), (5, 19, 1), (24, 23, 15, 16), (25, 6, 17), (5, 24, 16), (23, 25, 17, 15), (12, 42, 39), (38, 12, 6), (29, 17, 26), (26, 15, 28), (24, 35, 36), (5, 27, 16), (32, 31, 23, 24), (33, 6, 25), (5, 32, 24), (31, 33, 25, 23), (12, 43, 39), (37, 25, 34), (34, 23, 36), (13, 12, 6), (5, 35, 24), (11, 13, 6), (11, 6, 2), (8, 2, 3), (3, 4, 10), (21, 22, 6), (21, 6, 7), (18, 7, 0), (0, 1, 20), (29, 30, 6), (29, 6, 17), (26, 17, 15), (15, 16, 28), (37, 38, 6), (37, 6, 25), (34, 25, 23), (23, 24, 36), (4, 9, 10), (14, 39, 42), (14, 39, 41), (14, 39, 40), (14, 39, 43), (12, 13, 40), (12, 22, 41), (12, 30, 42), (12, 38, 43)])
_uv = me_flamestencilmesh.uv_layers.new(name='UVMap')
_uv.uv.foreach_set('vector', [0.0481, 0.8993, 0.0481, 0.9238, 0.0236, 0.9238, 0.0236, 0.8993, 0.0481, 0.9483, 0.03585, 0.9728, 0.0236, 0.9483, 0.03585, 0.8748, 0.0481, 0.8993, 0.0236, 0.8993, 0.0481, 0.9238, 0.0481, 0.9483, 0.0236, 0.9483, 0.0236, 0.9238, 0.3534, 1.026, 0.8428, 1.121, 0.3993, 1.222, 0.8403, -0.1835, 0.3534, -0.09125, 0.2107, -0.2931, 0.8403, 0.7487, 0.3969, 0.4138, 0.8403, 0.4423, 0.8403, 0.4423, 0.3969, 0.2132, 0.8403, 0.2363, 0.3969, -1.05, 0.8403, -1.025, 0.8403, -0.8805, 0.8423, -0.06362, 0.8403, 0.09165, 0.3969, 0.06695, 0.0481, 0.8993, 0.0481, 0.9238, 0.0236, 0.9238, 0.0236, 0.8993, 0.0481, 0.9483, 0.03585, 0.9728, 0.0236, 0.9483, 0.03585, 0.8748, 0.0481, 0.8993, 0.0236, 0.8993, 0.0481, 0.9238, 0.0481, 0.9483, 0.0236, 0.9483, 0.0236, 0.9238, 0.3534, -0.09125, 0.8428, 0.004295, 0.3993, 0.1053, 0.8403, 0.7299, 0.3534, 0.8222, 0.2107, 0.6204, 0.8403, -0.3681, 0.3969, -0.703, 0.8403, -0.6744, 0.8403, -0.6744, 0.3969, -0.9036, 0.8403, -0.8805, 0.3969, -0.1364, 0.8403, -0.1117, 0.8403, 0.03292, 0.8423, -1.18, 0.8403, -1.025, 0.3969, -1.05, 0.0481, 0.8993, 0.0481, 0.9238, 0.0236, 0.9238, 0.0236, 0.8993, 0.0481, 0.9483, 0.03585, 0.9728, 0.0236, 0.9483, 0.03585, 0.8748, 0.0481, 0.8993, 0.0236, 0.8993, 0.0481, 0.9238, 0.0481, 0.9483, 0.0236, 0.9483, 0.0236, 0.9238, 0.3534, 0.8222, 0.8428, 0.9177, 0.3993, 1.019, 0.8403, 0.172, 0.3534, 0.2642, 0.2107, 0.06242, 0.8403, 0.5454, 0.3969, 0.2105, 0.8403, 0.239, 0.8403, 0.239, 0.3969, 0.009824, 0.8403, 0.03292, 0.3969, -0.6944, 0.8403, -0.6697, 0.8403, -0.525, 0.8423, -0.267, 0.8403, -0.1117, 0.3969, -0.1364, 0.0481, 0.8993, 0.0481, 0.9238, 0.0236, 0.9238, 0.0236, 0.8993, 0.0481, 0.9483, 0.03585, 0.9728, 0.0236, 0.9483, 0.03585, 0.8748, 0.0481, 0.8993, 0.0236, 0.8993, 0.0481, 0.9238, 0.0481, 0.9483, 0.0236, 0.9483, 0.0236, 0.9238, 0.3534, 0.2642, 0.8428, 0.3598, 0.3993, 0.4608, 0.8403, -0.0126, 0.3969, -0.3475, 0.8403, -0.319, 0.8403, -0.319, 0.3969, -0.5481, 0.8403, -0.525, 0.8403, 0.9333, 0.3534, 1.026, 0.2107, 0.8237, 0.8423, -0.8249, 0.8403, -0.6697, 0.3969, -0.6944, 0.8403, 0.7487, 0.8403, 0.9333, 0.2107, 0.8237, 0.8403, 0.7487, 0.2107, 0.8237, 0.3969, 0.4138, 0.8403, 0.4423, 0.3969, 0.4138, 0.3969, 0.2132, 0.3969, 0.2132, 0.3969, 0.06695, 0.8403, 0.2363, 0.8403, -0.3681, 0.8403, -0.1835, 0.2107, -0.2931, 0.8403, -0.3681, 0.2107, -0.2931, 0.3969, -0.703, 0.8403, -0.6744, 0.3969, -0.703, 0.3969, -0.9036, 0.3969, -0.9036, 0.3969, -1.05, 0.8403, -0.8805, 0.8403, 0.5454, 0.8403, 0.7299, 0.2107, 0.6204, 0.8403, 0.5454, 0.2107, 0.6204, 0.3969, 0.2105, 0.8403, 0.239, 0.3969, 0.2105, 0.3969, 0.009824, 0.3969, 0.009824, 0.3969, -0.1364, 0.8403, 0.03292, 0.8403, -0.0126, 0.8403, 0.172, 0.2107, 0.06242, 0.8403, -0.0126, 0.2107, 0.06242, 0.3969, -0.3475, 0.8403, -0.319, 0.3969, -0.3475, 0.3969, -0.5481, 0.3969, -0.5481, 0.3969, -0.6944, 0.8403, -0.525, 0.3969, 0.06695, 0.8403, 0.09165, 0.8403, 0.2363, 0.8472, 1.253, 0.3993, 1.019, 0.8428, 0.9177, 0.8472, 0.3392, 0.3993, 0.1053, 0.8428, 0.004295, 0.8472, 1.456, 0.3993, 1.222, 0.8428, 1.121, 0.8472, 0.6947, 0.3993, 0.4608, 0.8428, 0.3598, 0.3534, 1.026, 0.8403, 0.9333, 0.8428, 1.121, 0.3534, -0.09125, 0.8403, -0.1835, 0.8428, 0.004295, 0.3534, 0.8222, 0.8403, 0.7299, 0.8428, 0.9177, 0.3534, 0.2642, 0.8403, 0.172, 0.8428, 0.3598])
me_flamestencilmesh.materials.append(mat_flamestencilmaterial)
me_flamestencilmesh.update()
me_flamecolormesh = bpy.data.meshes.new('FlameColorMesh')
me_flamecolormesh.from_pydata([(0.6565, -1.607e-07, 3.047), (1.026, -8.647e-08, 2.013), (1.159, -2.323e-08, 1.02), (0.9574, 1.797e-09, 0.4279), (0.6254, -9.374e-10, 0.1738), (0.1544, -3.756e-07, 4.363), (0.0, 0.0, 0.06849), (0.0, 0.0, 4.496), (0.4642, 0.4642, 3.047), (0.7253, 0.7253, 2.013), (0.8195, 0.8195, 1.02), (0.677, 0.677, 0.4279), (0.4423, 0.4423, 0.1738), (0.1092, 0.1092, 4.363), (1.465e-07, 0.6565, 3.047), (4.428e-08, 1.026, 2.013), (-2.018e-08, 1.159, 1.02), (-3.958e-08, 0.9574, 0.4279), (-2.499e-08, 0.6254, 0.1738), (3.688e-07, 0.1544, 4.363), (-0.4642, 0.4642, 3.047), (-0.7253, 0.7253, 2.013), (-0.8195, 0.8195, 1.02), (-0.677, 0.677, 0.4279), (-0.4423, 0.4423, 0.1738), (-0.1092, 0.1092, 4.363), (-0.6565, 1.033e-07, 3.047), (-1.026, -3.208e-09, 2.013), (-1.159, -7.743e-08, 1.02), (-0.9574, -8.549e-08, 0.4279), (-0.6254, -5.915e-08, 0.1738), (-0.1544, 3.621e-07, 4.363), (-0.4642, -0.4642, 3.047), (-0.7253, -0.7253, 2.013), (-0.8195, -0.8195, 1.02), (-0.677, -0.677, 0.4279), (-0.4423, -0.4423, 0.1738), (-0.1092, -0.1092, 4.363), (-1.384e-07, -0.6565, 3.047), (-7.159e-08, -1.026, 2.013), (-2.809e-09, -1.159, 1.02), (1.728e-08, -0.9574, 0.4279), (1.334e-08, -0.6254, 0.1738), (-3.737e-07, -0.1544, 4.363), (0.4642, -0.4642, 3.047), (0.7253, -0.7253, 2.013), (0.8195, -0.8195, 1.02), (0.677, -0.677, 0.4279), (0.4423, -0.4423, 0.1738), (0.1092, -0.1092, 4.363)], [], [(0, 1, 9, 8), (8, 9, 15, 14), (14, 15, 21, 20), (20, 21, 27, 26), (26, 27, 33, 32), (32, 33, 39, 38), (38, 39, 45, 44), (44, 45, 1, 0), (1, 2, 10, 9), (9, 10, 16, 15), (15, 16, 22, 21), (21, 22, 28, 27), (27, 28, 34, 33), (33, 34, 40, 39), (39, 40, 46, 45), (45, 46, 2, 1), (2, 3, 11, 10), (10, 11, 17, 16), (16, 17, 23, 22), (22, 23, 29, 28), (28, 29, 35, 34), (34, 35, 41, 40), (40, 41, 47, 46), (46, 47, 3, 2), (3, 4, 12, 11), (11, 12, 18, 17), (17, 18, 24, 23), (23, 24, 30, 29), (29, 30, 36, 35), (35, 36, 42, 41), (41, 42, 48, 47), (47, 48, 4, 3), (7, 5, 13), (7, 13, 19), (7, 19, 25), (7, 25, 31), (7, 31, 37), (7, 37, 43), (7, 43, 49), (7, 49, 5), (5, 0, 8, 13), (13, 8, 14, 19), (19, 14, 20, 25), (25, 20, 26, 31), (31, 26, 32, 37), (37, 32, 38, 43), (43, 38, 44, 49), (49, 44, 0, 5), (4, 6, 12), (12, 6, 18), (18, 6, 24), (24, 6, 30), (30, 6, 36), (36, 6, 42), (42, 6, 48), (48, 6, 4)])
_uv = me_flamecolormesh.uv_layers.new(name='UVMap')
_uv.uv.foreach_set('vector', [0.0, 3.047, 0.0, 2.013, 0.125, 2.013, 0.125, 3.047, 0.125, 3.047, 0.125, 2.013, 0.25, 2.013, 0.25, 3.047, 0.25, 3.047, 0.25, 2.013, 0.375, 2.013, 0.375, 3.047, 0.375, 3.047, 0.375, 2.013, 0.5, 2.013, 0.5, 3.047, 0.5, 3.047, 0.5, 2.013, 0.625, 2.013, 0.625, 3.047, 0.625, 3.047, 0.625, 2.013, 0.75, 2.013, 0.75, 3.047, 0.75, 3.047, 0.75, 2.013, 0.875, 2.013, 0.875, 3.047, 0.875, 3.047, 0.875, 2.013, 1.0, 2.013, 1.0, 3.047, 0.0, 2.013, 0.0, 1.02, 0.125, 1.02, 0.125, 2.013, 0.125, 2.013, 0.125, 1.02, 0.25, 1.02, 0.25, 2.013, 0.25, 2.013, 0.25, 1.02, 0.375, 1.02, 0.375, 2.013, 0.375, 2.013, 0.375, 1.02, 0.5, 1.02, 0.5, 2.013, 0.5, 2.013, 0.5, 1.02, 0.625, 1.02, 0.625, 2.013, 0.625, 2.013, 0.625, 1.02, 0.75, 1.02, 0.75, 2.013, 0.75, 2.013, 0.75, 1.02, 0.875, 1.02, 0.875, 2.013, 0.875, 2.013, 0.875, 1.02, 1.0, 1.02, 1.0, 2.013, 0.0, 1.02, 0.0, 0.4279, 0.125, 0.4279, 0.125, 1.02, 0.125, 1.02, 0.125, 0.4279, 0.25, 0.4279, 0.25, 1.02, 0.25, 1.02, 0.25, 0.4279, 0.375, 0.4279, 0.375, 1.02, 0.375, 1.02, 0.375, 0.4279, 0.5, 0.4279, 0.5, 1.02, 0.5, 1.02, 0.5, 0.4279, 0.625, 0.4279, 0.625, 1.02, 0.625, 1.02, 0.625, 0.4279, 0.75, 0.4279, 0.75, 1.02, 0.75, 1.02, 0.75, 0.4279, 0.875, 0.4279, 0.875, 1.02, 0.875, 1.02, 0.875, 0.4279, 1.0, 0.4279, 1.0, 1.02, 0.0, 0.4279, 0.0, 0.1537, 0.125, 0.1537, 0.125, 0.4279, 0.125, 0.4279, 0.125, 0.1537, 0.25, 0.1537, 0.25, 0.4279, 0.25, 0.4279, 0.25, 0.1537, 0.375, 0.1537, 0.375, 0.4279, 0.375, 0.4279, 0.375, 0.1537, 0.5, 0.1537, 0.5, 0.4279, 0.5, 0.4279, 0.5, 0.1537, 0.625, 0.1537, 0.625, 0.4279, 0.625, 0.4279, 0.625, 0.1537, 0.75, 0.1537, 0.75, 0.4279, 0.75, 0.4279, 0.75, 0.1537, 0.875, 0.1537, 0.875, 0.4279, 0.875, 0.4279, 0.875, 0.1537, 1.0, 0.1537, 1.0, 0.4279, 0.0625, 4.496, 0.0, 4.363, 0.125, 4.363, 0.1875, 4.496, 0.125, 4.363, 0.25, 4.363, 0.3125, 4.496, 0.25, 4.363, 0.375, 4.363, 0.4375, 4.496, 0.375, 4.363, 0.5, 4.363, 0.5625, 4.496, 0.5, 4.363, 0.625, 4.363, 0.6875, 4.496, 0.625, 4.363, 0.75, 4.363, 0.8125, 4.496, 0.75, 4.363, 0.875, 4.363, 0.9375, 4.496, 0.875, 4.363, 1.0, 4.363, 0.0, 4.363, 0.0, 3.047, 0.125, 3.047, 0.125, 4.363, 0.125, 4.363, 0.125, 3.047, 0.25, 3.047, 0.25, 4.363, 0.25, 4.363, 0.25, 3.047, 0.375, 3.047, 0.375, 4.363, 0.375, 4.363, 0.375, 3.047, 0.5, 3.047, 0.5, 4.363, 0.5, 4.363, 0.5, 3.047, 0.625, 3.047, 0.625, 4.363, 0.625, 4.363, 0.625, 3.047, 0.75, 3.047, 0.75, 4.363, 0.75, 4.363, 0.75, 3.047, 0.875, 3.047, 0.875, 4.363, 0.875, 4.363, 0.875, 3.047, 1.0, 3.047, 1.0, 4.363, 0.0, 0.1537, 0.0625, 0.06849, 0.125, 0.1537, 0.125, 0.1537, 0.1875, 0.06849, 0.25, 0.1537, 0.25, 0.1537, 0.3125, 0.06849, 0.375, 0.1537, 0.375, 0.1537, 0.4375, 0.06849, 0.5, 0.1537, 0.5, 0.1537, 0.5625, 0.06849, 0.625, 0.1537, 0.625, 0.1537, 0.6875, 0.06849, 0.75, 0.1537, 0.75, 0.1537, 0.8125, 0.06849, 0.875, 0.1537, 0.875, 0.1537, 0.9375, 0.06849, 1.0, 0.1537])
me_flamecolormesh.materials.append(mat_flamecolormaterial)
me_flamecolormesh.update()

# ---- objects
ob_rocks = bpy.data.objects.new('Rocks', me_rocksmesh)
ob_logs = bpy.data.objects.new('Logs', me_cylinder_001)
ob_flamestencil = bpy.data.objects.new('FlameStencil', me_flamestencilmesh)
ob_flamecolor = bpy.data.objects.new('FlameColor', me_flamecolormesh)

# ---- transforms, parenting, visibility, modifiers, constraints
ob_rocks.location = (-0.6808, -0.7446, 0.0)
ob_rocks.scale = (0.2304, 0.2304, 0.2304)
ob_logs.location = (-0.0549, -0.2939, 0.1498)
ob_logs.rotation_euler = (0.9821, -0.2386, 2.417)
ob_logs.scale = (1.0, 1.0, 0.4839)
ob_flamestencil.location = (0.0, 0.0, 0.0)
ob_flamecolor.location = (0.0, 0.0, 0.0)

# ---- collection membership
col_collection.objects.link(ob_rocks)
col_collection.objects.link(ob_logs)
col_collection.objects.link(ob_flamestencil)
col_collection.objects.link(ob_flamecolor)

# ---- scene / render settings (as saved in the file)
scene.frame_start = 1; scene.frame_end = 250; scene.frame_set(1)
scene.render.engine = 'BLENDER_EEVEE_NEXT'
bpy.context.view_layer.update()

# ---- added for rendering (the .blend has no active camera and no usable light): camera, sun
cam_auto = bpy.data.cameras.new('AutoCamera')
cam_auto.lens = 50.0
cam_auto.sensor_width = 36.0
cam_auto.clip_end = 1000.0
ob_auto_camera = bpy.data.objects.new('AutoCamera', cam_auto)
scene.collection.objects.link(ob_auto_camera)
ob_auto_camera.location = (6.00877, -7.29074, 6.62722)
ob_auto_camera.rotation_euler = (1.09748, -7.21219e-08, 0.694738)
scene.camera = ob_auto_camera
light_auto_sun = bpy.data.lights.new('AutoSun', 'SUN')
light_auto_sun.energy = 3.0
light_auto_sun.angle = 0.0523599
ob_auto_sun = bpy.data.objects.new('AutoSun', light_auto_sun)
scene.collection.objects.link(ob_auto_sun)
ob_auto_sun.rotation_euler = (0.872665, 0.174533, 0.523599)
bpy.context.view_layer.update()
